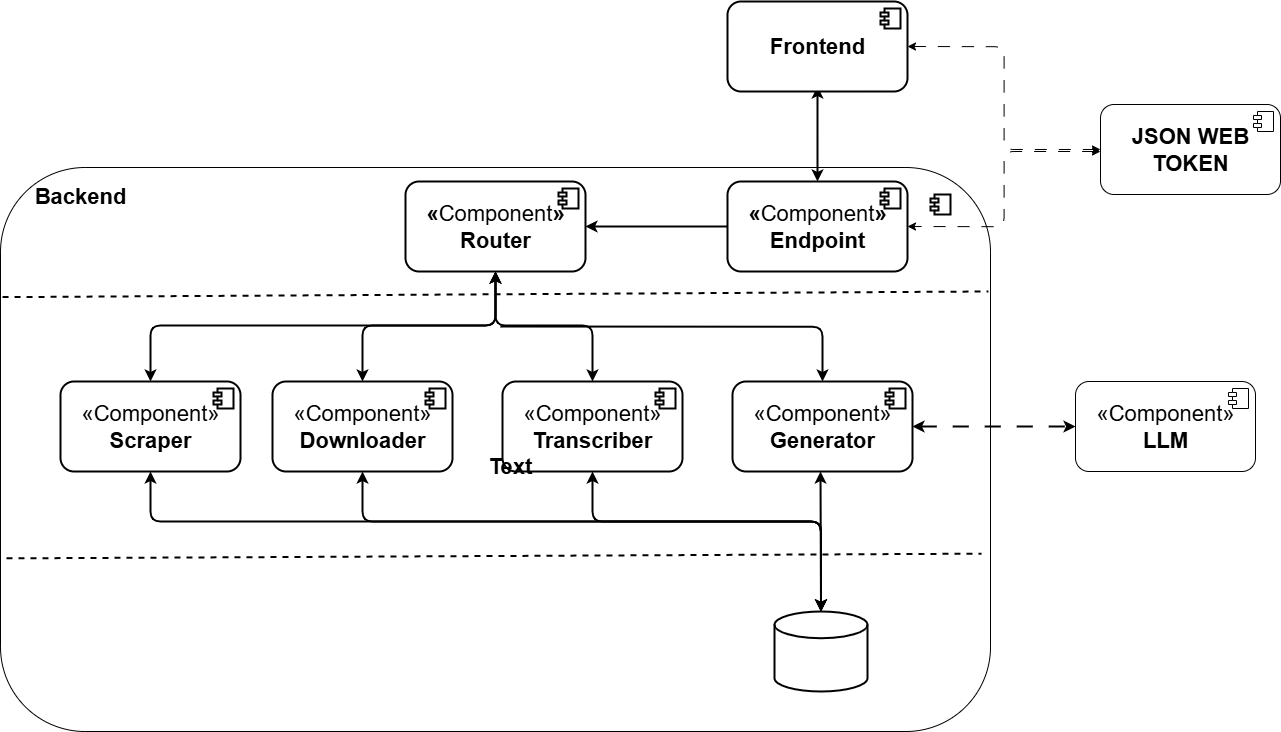

The diagram above was exported from draw.io. Its source (the exported page's mxGraphModel, read from the mxfile embedded in the PNG):
<mxGraphModel dx="3952" dy="2296" grid="1" gridSize="10" guides="1" tooltips="1" connect="1" arrows="1" fold="1" page="1" pageScale="1" pageWidth="827" pageHeight="1169" math="0" shadow="0">
  <root>
    <mxCell id="0" />
    <mxCell id="1" parent="0" />
    <mxCell id="tQW4flAOe2B4t-MDkKQi-1" value="&lt;p style=&quot;margin:0px;margin-top:6px;text-align:center;&quot;&gt;&lt;br&gt;&lt;/p&gt;" style="align=left;overflow=fill;html=1;dropTarget=0;whiteSpace=wrap;fontSize=22;fontStyle=1;strokeWidth=1;rounded=1;" parent="1" vertex="1">
      <mxGeometry x="140" y="406" width="990" height="564" as="geometry" />
    </mxCell>
    <mxCell id="tQW4flAOe2B4t-MDkKQi-3" value="" style="strokeWidth=2;html=1;shape=mxgraph.flowchart.database;whiteSpace=wrap;fontSize=22;fontStyle=1;direction=east;" parent="1" vertex="1">
      <mxGeometry x="914" y="850" width="93" height="80" as="geometry" />
    </mxCell>
    <mxCell id="tQW4flAOe2B4t-MDkKQi-4" value="" style="endArrow=none;dashed=1;html=1;rounded=0;strokeWidth=2;entryX=0.996;entryY=0.711;entryDx=0;entryDy=0;entryPerimeter=0;exitX=0.001;exitY=0.721;exitDx=0;exitDy=0;exitPerimeter=0;fontSize=22;fontStyle=1;" parent="1" edge="1">
      <mxGeometry width="50" height="50" relative="1" as="geometry">
        <mxPoint x="145.98000000000002" y="796.8699999999999" as="sourcePoint" />
        <mxPoint x="1121.08" y="792.1700000000001" as="targetPoint" />
      </mxGeometry>
    </mxCell>
    <mxCell id="tQW4flAOe2B4t-MDkKQi-5" value="" style="endArrow=none;dashed=1;html=1;rounded=0;strokeWidth=2;entryX=1.003;entryY=0.334;entryDx=0;entryDy=0;entryPerimeter=0;exitX=-0.003;exitY=0.346;exitDx=0;exitDy=0;exitPerimeter=0;fontSize=22;fontStyle=1;" parent="1" edge="1">
      <mxGeometry width="50" height="50" relative="1" as="geometry">
        <mxPoint x="142.05999999999995" y="535.6199999999999" as="sourcePoint" />
        <mxPoint x="1127.94" y="529.98" as="targetPoint" />
      </mxGeometry>
    </mxCell>
    <mxCell id="tQW4flAOe2B4t-MDkKQi-6" value="&lt;span style=&quot;font-weight: normal;&quot;&gt;«Component»&lt;/span&gt;&lt;br&gt;&lt;span&gt;Generator&lt;/span&gt;" style="html=1;dropTarget=0;whiteSpace=wrap;fontSize=22;fontStyle=1;strokeWidth=2;rounded=1;" parent="1" vertex="1">
      <mxGeometry x="872" y="620" width="180" height="90" as="geometry" />
    </mxCell>
    <mxCell id="tQW4flAOe2B4t-MDkKQi-7" value="" style="shape=module;jettyWidth=8;jettyHeight=4;fontSize=22;fontStyle=1;strokeWidth=2;" parent="tQW4flAOe2B4t-MDkKQi-6" vertex="1">
      <mxGeometry x="1" width="20" height="20" relative="1" as="geometry">
        <mxPoint x="-27" y="7" as="offset" />
      </mxGeometry>
    </mxCell>
    <mxCell id="tQW4flAOe2B4t-MDkKQi-8" value="&lt;span style=&quot;font-weight: normal;&quot;&gt;«Component»&lt;/span&gt;&lt;br&gt;&lt;span&gt;Transcriber&lt;/span&gt;" style="html=1;dropTarget=0;whiteSpace=wrap;fontSize=22;fontStyle=1;strokeWidth=2;rounded=1;" parent="1" vertex="1">
      <mxGeometry x="642" y="620" width="180" height="90" as="geometry" />
    </mxCell>
    <mxCell id="tQW4flAOe2B4t-MDkKQi-9" value="" style="shape=module;jettyWidth=8;jettyHeight=4;fontSize=22;fontStyle=1;strokeWidth=2;" parent="tQW4flAOe2B4t-MDkKQi-8" vertex="1">
      <mxGeometry x="1" width="20" height="20" relative="1" as="geometry">
        <mxPoint x="-27" y="7" as="offset" />
      </mxGeometry>
    </mxCell>
    <mxCell id="tQW4flAOe2B4t-MDkKQi-10" value="&lt;span style=&quot;font-weight: normal;&quot;&gt;«Component»&lt;/span&gt;&lt;br&gt;&lt;span&gt;Downloader&lt;/span&gt;" style="html=1;dropTarget=0;whiteSpace=wrap;fontSize=22;fontStyle=1;strokeWidth=2;rounded=1;" parent="1" vertex="1">
      <mxGeometry x="412" y="620" width="180" height="90" as="geometry" />
    </mxCell>
    <mxCell id="tQW4flAOe2B4t-MDkKQi-11" value="" style="shape=module;jettyWidth=8;jettyHeight=4;fontSize=22;fontStyle=1;strokeWidth=2;" parent="tQW4flAOe2B4t-MDkKQi-10" vertex="1">
      <mxGeometry x="1" width="20" height="20" relative="1" as="geometry">
        <mxPoint x="-27" y="7" as="offset" />
      </mxGeometry>
    </mxCell>
    <mxCell id="tQW4flAOe2B4t-MDkKQi-12" value="&lt;span style=&quot;font-weight: normal;&quot;&gt;«Component»&lt;/span&gt;&lt;br&gt;&lt;span&gt;Scraper&lt;/span&gt;" style="html=1;dropTarget=0;whiteSpace=wrap;fontSize=22;fontStyle=1;strokeWidth=2;rounded=1;" parent="1" vertex="1">
      <mxGeometry x="200" y="620" width="180" height="90" as="geometry" />
    </mxCell>
    <mxCell id="tQW4flAOe2B4t-MDkKQi-13" value="" style="shape=module;jettyWidth=8;jettyHeight=4;fontSize=22;fontStyle=1;strokeWidth=2;" parent="tQW4flAOe2B4t-MDkKQi-12" vertex="1">
      <mxGeometry x="1" width="20" height="20" relative="1" as="geometry">
        <mxPoint x="-27" y="7" as="offset" />
      </mxGeometry>
    </mxCell>
    <mxCell id="tQW4flAOe2B4t-MDkKQi-14" value="" style="edgeStyle=orthogonalEdgeStyle;rounded=1;orthogonalLoop=1;jettySize=auto;html=1;fontSize=22;fontStyle=1;strokeWidth=2;curved=0;entryX=0.5;entryY=0;entryDx=0;entryDy=0;" parent="1" edge="1" target="tQW4flAOe2B4t-MDkKQi-6">
      <mxGeometry relative="1" as="geometry">
        <mxPoint x="640" y="565" as="sourcePoint" />
        <mxPoint x="962" y="639" as="targetPoint" />
      </mxGeometry>
    </mxCell>
    <mxCell id="tQW4flAOe2B4t-MDkKQi-32" style="edgeStyle=orthogonalEdgeStyle;rounded=0;orthogonalLoop=1;jettySize=auto;html=1;entryX=1;entryY=0.5;entryDx=0;entryDy=0;strokeWidth=2;fontSize=22;fontStyle=1" parent="1" source="tQW4flAOe2B4t-MDkKQi-15" target="tQW4flAOe2B4t-MDkKQi-30" edge="1">
      <mxGeometry relative="1" as="geometry" />
    </mxCell>
    <mxCell id="tQW4flAOe2B4t-MDkKQi-15" value="&lt;span&gt;«&lt;span style=&quot;font-weight: normal;&quot;&gt;Component&lt;/span&gt;»&lt;br&gt;&lt;/span&gt;&lt;span&gt;Endpoint&lt;/span&gt;" style="html=1;dropTarget=0;whiteSpace=wrap;fontSize=22;fontStyle=1;strokeWidth=2;rounded=1;" parent="1" vertex="1">
      <mxGeometry x="867" y="420" width="180" height="90" as="geometry" />
    </mxCell>
    <mxCell id="tQW4flAOe2B4t-MDkKQi-16" value="" style="shape=module;jettyWidth=8;jettyHeight=4;fontSize=22;fontStyle=1;strokeWidth=2;" parent="tQW4flAOe2B4t-MDkKQi-15" vertex="1">
      <mxGeometry x="1" width="20" height="20" relative="1" as="geometry">
        <mxPoint x="-27" y="7" as="offset" />
      </mxGeometry>
    </mxCell>
    <mxCell id="tQW4flAOe2B4t-MDkKQi-17" value="" style="endArrow=classic;startArrow=classic;html=1;rounded=1;entryX=0.5;entryY=1;entryDx=0;entryDy=0;edgeStyle=elbowEdgeStyle;fontSize=22;fontStyle=1;strokeWidth=2;exitX=0.5;exitY=0;exitDx=0;exitDy=0;exitPerimeter=0;" parent="1" source="tQW4flAOe2B4t-MDkKQi-3" target="tQW4flAOe2B4t-MDkKQi-6" edge="1">
      <mxGeometry width="50" height="50" relative="1" as="geometry">
        <mxPoint x="962" y="820" as="sourcePoint" />
        <mxPoint x="1080" y="805" as="targetPoint" />
      </mxGeometry>
    </mxCell>
    <mxCell id="tQW4flAOe2B4t-MDkKQi-19" value="" style="endArrow=classic;startArrow=classic;html=1;rounded=1;entryX=0.5;entryY=1;entryDx=0;entryDy=0;edgeStyle=elbowEdgeStyle;elbow=vertical;fontSize=22;fontStyle=1;strokeWidth=2;exitX=0.5;exitY=0;exitDx=0;exitDy=0;exitPerimeter=0;" parent="1" source="tQW4flAOe2B4t-MDkKQi-3" edge="1" target="tQW4flAOe2B4t-MDkKQi-10">
      <mxGeometry width="50" height="50" relative="1" as="geometry">
        <mxPoint x="960.5" y="865" as="sourcePoint" />
        <mxPoint x="501.9999999999998" y="715" as="targetPoint" />
        <Array as="points">
          <mxPoint x="740" y="760" />
        </Array>
      </mxGeometry>
    </mxCell>
    <mxCell id="tQW4flAOe2B4t-MDkKQi-20" value="" style="endArrow=classic;startArrow=classic;html=1;rounded=1;entryX=0.5;entryY=1;entryDx=0;entryDy=0;edgeStyle=elbowEdgeStyle;elbow=vertical;fontSize=22;fontStyle=1;strokeWidth=2;exitX=0.5;exitY=0;exitDx=0;exitDy=0;exitPerimeter=0;" parent="1" source="tQW4flAOe2B4t-MDkKQi-3" edge="1" target="tQW4flAOe2B4t-MDkKQi-12">
      <mxGeometry width="50" height="50" relative="1" as="geometry">
        <mxPoint x="740" y="785" as="sourcePoint" />
        <mxPoint x="280" y="675" as="targetPoint" />
        <Array as="points">
          <mxPoint x="630" y="760" />
        </Array>
      </mxGeometry>
    </mxCell>
    <mxCell id="tQW4flAOe2B4t-MDkKQi-21" value="&lt;span style=&quot;font-weight: normal;&quot;&gt;«Component»&lt;/span&gt;&lt;br&gt;&lt;span&gt;LLM&lt;/span&gt;" style="html=1;dropTarget=0;whiteSpace=wrap;fontSize=22;rounded=1;fontStyle=1" parent="1" vertex="1">
      <mxGeometry x="1215" y="620" width="180" height="90" as="geometry" />
    </mxCell>
    <mxCell id="tQW4flAOe2B4t-MDkKQi-22" value="" style="shape=module;jettyWidth=8;jettyHeight=4;fontSize=22;fontStyle=1" parent="tQW4flAOe2B4t-MDkKQi-21" vertex="1">
      <mxGeometry x="1" width="20" height="20" relative="1" as="geometry">
        <mxPoint x="-27" y="7" as="offset" />
      </mxGeometry>
    </mxCell>
    <mxCell id="tQW4flAOe2B4t-MDkKQi-23" value="" style="endArrow=classic;startArrow=classic;html=1;rounded=1;exitX=1;exitY=0.5;exitDx=0;exitDy=0;edgeStyle=elbowEdgeStyle;strokeColor=light-dark(#000000,#808080);dashed=1;strokeWidth=2;dashPattern=8 8;fontStyle=1;fontSize=22;" parent="1" source="tQW4flAOe2B4t-MDkKQi-6" target="tQW4flAOe2B4t-MDkKQi-21" edge="1">
      <mxGeometry width="50" height="50" relative="1" as="geometry">
        <mxPoint x="1115" y="780" as="sourcePoint" />
        <mxPoint x="1115" y="670" as="targetPoint" />
      </mxGeometry>
    </mxCell>
    <mxCell id="tQW4flAOe2B4t-MDkKQi-25" value="" style="endArrow=classic;startArrow=classic;html=1;rounded=1;entryX=0.5;entryY=0;entryDx=0;entryDy=0;edgeStyle=elbowEdgeStyle;elbow=vertical;fontSize=22;fontStyle=1;exitX=0.5;exitY=1;exitDx=0;exitDy=0;strokeWidth=2;" parent="1" source="tQW4flAOe2B4t-MDkKQi-30" target="tQW4flAOe2B4t-MDkKQi-8" edge="1">
      <mxGeometry width="50" height="50" relative="1" as="geometry">
        <mxPoint x="640" y="514" as="sourcePoint" />
        <mxPoint x="727" y="579" as="targetPoint" />
      </mxGeometry>
    </mxCell>
    <mxCell id="tQW4flAOe2B4t-MDkKQi-26" value="" style="endArrow=classic;startArrow=classic;html=1;rounded=1;entryX=0.5;entryY=0;entryDx=0;entryDy=0;edgeStyle=elbowEdgeStyle;elbow=vertical;fontSize=22;fontStyle=1;exitX=0.5;exitY=1;exitDx=0;exitDy=0;strokeWidth=2;" parent="1" source="tQW4flAOe2B4t-MDkKQi-30" target="tQW4flAOe2B4t-MDkKQi-10" edge="1">
      <mxGeometry width="50" height="50" relative="1" as="geometry">
        <mxPoint x="640" y="520" as="sourcePoint" />
        <mxPoint x="580" y="575" as="targetPoint" />
      </mxGeometry>
    </mxCell>
    <mxCell id="tQW4flAOe2B4t-MDkKQi-27" value="" style="endArrow=classic;startArrow=classic;html=1;rounded=1;entryX=0.5;entryY=0;entryDx=0;entryDy=0;edgeStyle=elbowEdgeStyle;elbow=vertical;fontSize=22;fontStyle=1;exitX=0.5;exitY=1;exitDx=0;exitDy=0;strokeWidth=2;" parent="1" source="tQW4flAOe2B4t-MDkKQi-30" target="tQW4flAOe2B4t-MDkKQi-12" edge="1">
      <mxGeometry width="50" height="50" relative="1" as="geometry">
        <mxPoint x="957" y="515" as="sourcePoint" />
        <mxPoint x="285" y="585" as="targetPoint" />
      </mxGeometry>
    </mxCell>
    <mxCell id="tQW4flAOe2B4t-MDkKQi-28" value="" style="endArrow=classic;startArrow=classic;html=1;rounded=0;fontSize=22;fontStyle=1;strokeWidth=2;" parent="1" source="tQW4flAOe2B4t-MDkKQi-15" edge="1">
      <mxGeometry width="50" height="50" relative="1" as="geometry">
        <mxPoint x="640" y="495" as="sourcePoint" />
        <mxPoint x="957" y="325" as="targetPoint" />
      </mxGeometry>
    </mxCell>
    <mxCell id="tQW4flAOe2B4t-MDkKQi-30" value="&lt;span&gt;«&lt;span style=&quot;font-weight: normal;&quot;&gt;Component&lt;/span&gt;»&lt;br&gt;&lt;/span&gt;Router" style="html=1;dropTarget=0;whiteSpace=wrap;fontSize=22;fontStyle=1;strokeWidth=2;rounded=1;" parent="1" vertex="1">
      <mxGeometry x="545" y="420" width="180" height="90" as="geometry" />
    </mxCell>
    <mxCell id="tQW4flAOe2B4t-MDkKQi-31" value="" style="shape=module;jettyWidth=8;jettyHeight=4;fontSize=22;fontStyle=1;strokeWidth=2;" parent="tQW4flAOe2B4t-MDkKQi-30" vertex="1">
      <mxGeometry x="1" width="20" height="20" relative="1" as="geometry">
        <mxPoint x="-27" y="7" as="offset" />
      </mxGeometry>
    </mxCell>
    <mxCell id="1Mfto3afMwWyqnaPPMin-1" value="" style="endArrow=classic;startArrow=classic;html=1;rounded=1;entryX=0.5;entryY=1;entryDx=0;entryDy=0;elbow=vertical;fontSize=22;fontStyle=1;strokeWidth=2;exitX=0.5;exitY=0;exitDx=0;exitDy=0;exitPerimeter=0;edgeStyle=orthogonalEdgeStyle;" edge="1" parent="1" source="tQW4flAOe2B4t-MDkKQi-3" target="tQW4flAOe2B4t-MDkKQi-8">
      <mxGeometry width="50" height="50" relative="1" as="geometry">
        <mxPoint x="962.65" y="904" as="sourcePoint" />
        <mxPoint x="730" y="730" as="targetPoint" />
        <Array as="points">
          <mxPoint x="960" y="760" />
          <mxPoint x="732" y="760" />
        </Array>
      </mxGeometry>
    </mxCell>
    <mxCell id="1Mfto3afMwWyqnaPPMin-7" value="Text" style="text;html=1;align=center;verticalAlign=middle;whiteSpace=wrap;rounded=0;fontSize=22;fontStyle=1" vertex="1" parent="1">
      <mxGeometry x="620" y="690" width="60" height="30" as="geometry" />
    </mxCell>
    <mxCell id="1Mfto3afMwWyqnaPPMin-8" value="Backend" style="text;html=1;align=center;verticalAlign=middle;whiteSpace=wrap;rounded=0;fontSize=22;fontStyle=1" vertex="1" parent="1">
      <mxGeometry x="190" y="420" width="60" height="30" as="geometry" />
    </mxCell>
    <mxCell id="1Mfto3afMwWyqnaPPMin-10" value="" style="shape=module;jettyWidth=8;jettyHeight=4;fontSize=22;fontStyle=1;strokeWidth=2;" vertex="1" parent="1">
      <mxGeometry x="1070" y="433" width="20" height="20" as="geometry" />
    </mxCell>
    <mxCell id="wgJ_ASVozeRkIdKpGB6q-1" value="&lt;span&gt;JSON WEB TOKEN&lt;/span&gt;" style="html=1;dropTarget=0;whiteSpace=wrap;fontSize=22;rounded=1;fontStyle=1" vertex="1" parent="1">
      <mxGeometry x="1240" y="343" width="180" height="90" as="geometry" />
    </mxCell>
    <mxCell id="wgJ_ASVozeRkIdKpGB6q-2" value="" style="shape=module;jettyWidth=8;jettyHeight=4;fontSize=22;fontStyle=1" vertex="1" parent="wgJ_ASVozeRkIdKpGB6q-1">
      <mxGeometry x="1" width="20" height="20" relative="1" as="geometry">
        <mxPoint x="-27" y="7" as="offset" />
      </mxGeometry>
    </mxCell>
    <mxCell id="_TuZcTg34x4Djpm76FBO-1" value="&lt;span&gt;Frontend&lt;/span&gt;" style="html=1;dropTarget=0;whiteSpace=wrap;fontSize=22;fontStyle=1;strokeWidth=2;rounded=1;" vertex="1" parent="1">
      <mxGeometry x="867" y="240" width="180" height="90" as="geometry" />
    </mxCell>
    <mxCell id="_TuZcTg34x4Djpm76FBO-2" value="" style="shape=module;jettyWidth=8;jettyHeight=4;fontSize=22;fontStyle=1;strokeWidth=2;" vertex="1" parent="_TuZcTg34x4Djpm76FBO-1">
      <mxGeometry x="1" width="20" height="20" relative="1" as="geometry">
        <mxPoint x="-27" y="7" as="offset" />
      </mxGeometry>
    </mxCell>
    <mxCell id="YYgjN-QU-AalijNKFc2p-1" style="rounded=1;orthogonalLoop=1;jettySize=auto;html=1;strokeColor=default;strokeWidth=1;exitX=1;exitY=0.5;exitDx=0;exitDy=0;dashed=1;dashPattern=12 12;startArrow=classic;startFill=1;entryX=0;entryY=0.5;entryDx=0;entryDy=0;edgeStyle=orthogonalEdgeStyle;fontSize=22;fontStyle=1" edge="1" parent="1" source="_TuZcTg34x4Djpm76FBO-1" target="wgJ_ASVozeRkIdKpGB6q-1">
      <mxGeometry relative="1" as="geometry">
        <mxPoint x="1350" y="554" as="targetPoint" />
        <mxPoint x="1290" y="500" as="sourcePoint" />
      </mxGeometry>
    </mxCell>
    <mxCell id="YYgjN-QU-AalijNKFc2p-2" style="rounded=1;orthogonalLoop=1;jettySize=auto;html=1;strokeColor=default;strokeWidth=1;dashed=1;dashPattern=12 12;startArrow=classic;startFill=1;entryX=1;entryY=0.5;entryDx=0;entryDy=0;edgeStyle=orthogonalEdgeStyle;fontSize=22;fontStyle=1" edge="1" parent="1" target="tQW4flAOe2B4t-MDkKQi-15">
      <mxGeometry relative="1" as="geometry">
        <mxPoint x="1513" y="603" as="targetPoint" />
        <mxPoint x="1240" y="390" as="sourcePoint" />
      </mxGeometry>
    </mxCell>
  </root>
</mxGraphModel>